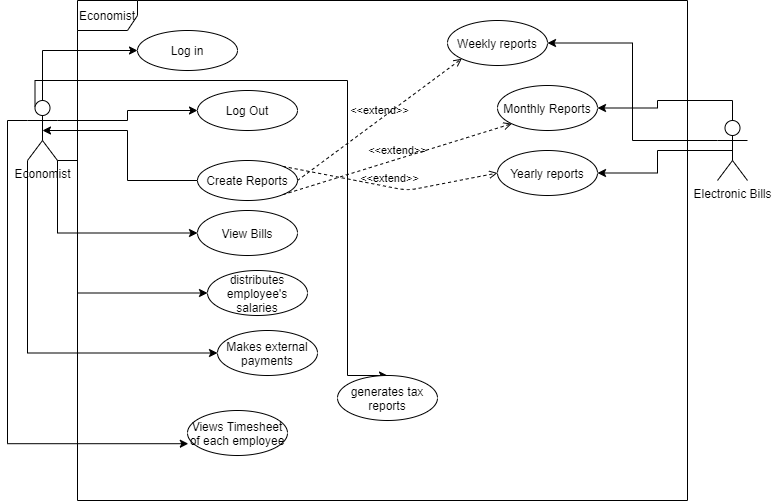

The diagram above was exported from draw.io. Its source (the exported page's mxGraphModel, read from the mxfile embedded in the PNG):
<mxGraphModel dx="1038" dy="523" grid="1" gridSize="10" guides="1" tooltips="1" connect="1" arrows="1" fold="1" page="1" pageScale="1" pageWidth="850" pageHeight="1100" math="0" shadow="0">
  <root>
    <mxCell id="0" />
    <mxCell id="1" parent="0" />
    <mxCell id="U-OAw1RHFXLigUULVISD-6" style="edgeStyle=orthogonalEdgeStyle;rounded=0;orthogonalLoop=1;jettySize=auto;html=1;exitX=0.5;exitY=0;exitDx=0;exitDy=0;exitPerimeter=0;entryX=0;entryY=0.5;entryDx=0;entryDy=0;" edge="1" parent="1" source="U-OAw1RHFXLigUULVISD-1" target="U-OAw1RHFXLigUULVISD-5">
      <mxGeometry relative="1" as="geometry" />
    </mxCell>
    <mxCell id="U-OAw1RHFXLigUULVISD-8" style="edgeStyle=orthogonalEdgeStyle;rounded=0;orthogonalLoop=1;jettySize=auto;html=1;exitX=1;exitY=0.3333333333333333;exitDx=0;exitDy=0;exitPerimeter=0;entryX=0;entryY=0.5;entryDx=0;entryDy=0;" edge="1" parent="1" source="U-OAw1RHFXLigUULVISD-1" target="U-OAw1RHFXLigUULVISD-7">
      <mxGeometry relative="1" as="geometry" />
    </mxCell>
    <mxCell id="U-OAw1RHFXLigUULVISD-13" style="edgeStyle=orthogonalEdgeStyle;rounded=0;orthogonalLoop=1;jettySize=auto;html=1;exitX=1;exitY=1;exitDx=0;exitDy=0;exitPerimeter=0;entryX=0;entryY=0.5;entryDx=0;entryDy=0;" edge="1" parent="1" source="U-OAw1RHFXLigUULVISD-1" target="U-OAw1RHFXLigUULVISD-12">
      <mxGeometry relative="1" as="geometry" />
    </mxCell>
    <mxCell id="U-OAw1RHFXLigUULVISD-16" style="edgeStyle=orthogonalEdgeStyle;rounded=0;orthogonalLoop=1;jettySize=auto;html=1;exitX=1;exitY=1;exitDx=0;exitDy=0;exitPerimeter=0;entryX=0;entryY=0.5;entryDx=0;entryDy=0;" edge="1" parent="1" source="U-OAw1RHFXLigUULVISD-1" target="U-OAw1RHFXLigUULVISD-15">
      <mxGeometry relative="1" as="geometry">
        <Array as="points">
          <mxPoint x="100" y="160" />
          <mxPoint x="100" y="293" />
        </Array>
      </mxGeometry>
    </mxCell>
    <mxCell id="U-OAw1RHFXLigUULVISD-19" style="edgeStyle=orthogonalEdgeStyle;rounded=0;orthogonalLoop=1;jettySize=auto;html=1;exitX=0;exitY=1;exitDx=0;exitDy=0;exitPerimeter=0;entryX=0;entryY=0.5;entryDx=0;entryDy=0;" edge="1" parent="1" source="U-OAw1RHFXLigUULVISD-1" target="U-OAw1RHFXLigUULVISD-18">
      <mxGeometry relative="1" as="geometry" />
    </mxCell>
    <mxCell id="U-OAw1RHFXLigUULVISD-21" style="edgeStyle=orthogonalEdgeStyle;rounded=0;orthogonalLoop=1;jettySize=auto;html=1;exitX=0;exitY=0.3333333333333333;exitDx=0;exitDy=0;exitPerimeter=0;entryX=0.008;entryY=0.738;entryDx=0;entryDy=0;entryPerimeter=0;" edge="1" parent="1" source="U-OAw1RHFXLigUULVISD-1" target="U-OAw1RHFXLigUULVISD-20">
      <mxGeometry relative="1" as="geometry" />
    </mxCell>
    <mxCell id="U-OAw1RHFXLigUULVISD-23" style="edgeStyle=orthogonalEdgeStyle;rounded=0;orthogonalLoop=1;jettySize=auto;html=1;exitX=0.25;exitY=0.1;exitDx=0;exitDy=0;exitPerimeter=0;entryX=0.5;entryY=0;entryDx=0;entryDy=0;" edge="1" parent="1" source="U-OAw1RHFXLigUULVISD-1" target="U-OAw1RHFXLigUULVISD-22">
      <mxGeometry relative="1" as="geometry">
        <Array as="points">
          <mxPoint x="58" y="80" />
          <mxPoint x="370" y="80" />
          <mxPoint x="370" y="375" />
        </Array>
      </mxGeometry>
    </mxCell>
    <mxCell id="U-OAw1RHFXLigUULVISD-1" value="Economist" style="shape=umlActor;verticalLabelPosition=bottom;verticalAlign=top;html=1;" vertex="1" parent="1">
      <mxGeometry x="50" y="100" width="30" height="60" as="geometry" />
    </mxCell>
    <mxCell id="U-OAw1RHFXLigUULVISD-30" style="edgeStyle=orthogonalEdgeStyle;rounded=0;orthogonalLoop=1;jettySize=auto;html=1;exitX=0;exitY=0.3333333333333333;exitDx=0;exitDy=0;exitPerimeter=0;entryX=1;entryY=0.5;entryDx=0;entryDy=0;" edge="1" parent="1" source="U-OAw1RHFXLigUULVISD-4" target="U-OAw1RHFXLigUULVISD-25">
      <mxGeometry relative="1" as="geometry" />
    </mxCell>
    <mxCell id="U-OAw1RHFXLigUULVISD-31" style="edgeStyle=orthogonalEdgeStyle;rounded=0;orthogonalLoop=1;jettySize=auto;html=1;exitX=0.5;exitY=0.5;exitDx=0;exitDy=0;exitPerimeter=0;entryX=1;entryY=0.5;entryDx=0;entryDy=0;" edge="1" parent="1" source="U-OAw1RHFXLigUULVISD-4" target="U-OAw1RHFXLigUULVISD-27">
      <mxGeometry relative="1" as="geometry" />
    </mxCell>
    <mxCell id="U-OAw1RHFXLigUULVISD-32" style="edgeStyle=orthogonalEdgeStyle;rounded=0;orthogonalLoop=1;jettySize=auto;html=1;exitX=0.5;exitY=0;exitDx=0;exitDy=0;exitPerimeter=0;entryX=1;entryY=0.5;entryDx=0;entryDy=0;" edge="1" parent="1" source="U-OAw1RHFXLigUULVISD-4" target="U-OAw1RHFXLigUULVISD-26">
      <mxGeometry relative="1" as="geometry" />
    </mxCell>
    <mxCell id="U-OAw1RHFXLigUULVISD-4" value="Electronic Bills" style="shape=umlActor;verticalLabelPosition=bottom;verticalAlign=top;html=1;" vertex="1" parent="1">
      <mxGeometry x="740" y="120" width="30" height="60" as="geometry" />
    </mxCell>
    <mxCell id="U-OAw1RHFXLigUULVISD-5" value="Log in" style="ellipse;whiteSpace=wrap;html=1;" vertex="1" parent="1">
      <mxGeometry x="160" y="30" width="100" height="40" as="geometry" />
    </mxCell>
    <mxCell id="U-OAw1RHFXLigUULVISD-7" value="Log Out" style="ellipse;whiteSpace=wrap;html=1;" vertex="1" parent="1">
      <mxGeometry x="220" y="90" width="100" height="40" as="geometry" />
    </mxCell>
    <mxCell id="U-OAw1RHFXLigUULVISD-10" style="edgeStyle=orthogonalEdgeStyle;rounded=0;orthogonalLoop=1;jettySize=auto;html=1;exitX=0;exitY=0.5;exitDx=0;exitDy=0;entryX=0.5;entryY=0.5;entryDx=0;entryDy=0;entryPerimeter=0;" edge="1" parent="1" source="U-OAw1RHFXLigUULVISD-9" target="U-OAw1RHFXLigUULVISD-1">
      <mxGeometry relative="1" as="geometry" />
    </mxCell>
    <mxCell id="U-OAw1RHFXLigUULVISD-9" value="Create Reports" style="ellipse;whiteSpace=wrap;html=1;" vertex="1" parent="1">
      <mxGeometry x="220" y="160" width="100" height="40" as="geometry" />
    </mxCell>
    <mxCell id="U-OAw1RHFXLigUULVISD-12" value="View Bills" style="ellipse;whiteSpace=wrap;html=1;" vertex="1" parent="1">
      <mxGeometry x="220" y="210" width="100" height="45" as="geometry" />
    </mxCell>
    <mxCell id="U-OAw1RHFXLigUULVISD-15" value="distributes employee's salaries" style="ellipse;whiteSpace=wrap;html=1;" vertex="1" parent="1">
      <mxGeometry x="230" y="270" width="100" height="45" as="geometry" />
    </mxCell>
    <mxCell id="U-OAw1RHFXLigUULVISD-18" value="Makes external payments" style="ellipse;whiteSpace=wrap;html=1;" vertex="1" parent="1">
      <mxGeometry x="240" y="330" width="100" height="45" as="geometry" />
    </mxCell>
    <mxCell id="U-OAw1RHFXLigUULVISD-20" value="Views Timesheet of each employee" style="ellipse;whiteSpace=wrap;html=1;" vertex="1" parent="1">
      <mxGeometry x="210" y="410" width="100" height="45" as="geometry" />
    </mxCell>
    <mxCell id="U-OAw1RHFXLigUULVISD-22" value="generates tax reports" style="ellipse;whiteSpace=wrap;html=1;" vertex="1" parent="1">
      <mxGeometry x="360" y="375" width="100" height="45" as="geometry" />
    </mxCell>
    <mxCell id="U-OAw1RHFXLigUULVISD-24" value="&amp;lt;&amp;lt;extend&amp;gt;&amp;gt;" style="html=1;verticalAlign=bottom;labelBackgroundColor=none;endArrow=open;endFill=0;dashed=1;exitX=1;exitY=0.5;exitDx=0;exitDy=0;entryX=0;entryY=1;entryDx=0;entryDy=0;" edge="1" parent="1" source="U-OAw1RHFXLigUULVISD-9" target="U-OAw1RHFXLigUULVISD-25">
      <mxGeometry width="160" relative="1" as="geometry">
        <mxPoint x="350" y="130" as="sourcePoint" />
        <mxPoint x="510" y="130" as="targetPoint" />
      </mxGeometry>
    </mxCell>
    <mxCell id="U-OAw1RHFXLigUULVISD-25" value="Weekly reports" style="ellipse;whiteSpace=wrap;html=1;" vertex="1" parent="1">
      <mxGeometry x="470" y="20" width="100" height="45" as="geometry" />
    </mxCell>
    <mxCell id="U-OAw1RHFXLigUULVISD-26" value="Monthly Reports" style="ellipse;whiteSpace=wrap;html=1;" vertex="1" parent="1">
      <mxGeometry x="520" y="85" width="100" height="45" as="geometry" />
    </mxCell>
    <mxCell id="U-OAw1RHFXLigUULVISD-27" value="Yearly reports" style="ellipse;whiteSpace=wrap;html=1;" vertex="1" parent="1">
      <mxGeometry x="520" y="150" width="100" height="45" as="geometry" />
    </mxCell>
    <mxCell id="U-OAw1RHFXLigUULVISD-28" value="&amp;lt;&amp;lt;extend&amp;gt;&amp;gt;" style="html=1;verticalAlign=bottom;labelBackgroundColor=none;endArrow=open;endFill=0;dashed=1;exitX=1;exitY=1;exitDx=0;exitDy=0;entryX=0;entryY=1;entryDx=0;entryDy=0;" edge="1" parent="1" source="U-OAw1RHFXLigUULVISD-9" target="U-OAw1RHFXLigUULVISD-26">
      <mxGeometry width="160" relative="1" as="geometry">
        <mxPoint x="355.75" y="211.77" as="sourcePoint" />
        <mxPoint x="519.9996665493472" y="90.0001467182872" as="targetPoint" />
      </mxGeometry>
    </mxCell>
    <mxCell id="U-OAw1RHFXLigUULVISD-29" value="&amp;lt;&amp;lt;extend&amp;gt;&amp;gt;" style="html=1;verticalAlign=bottom;labelBackgroundColor=none;endArrow=open;endFill=0;dashed=1;exitX=1;exitY=0;exitDx=0;exitDy=0;entryX=0;entryY=0.5;entryDx=0;entryDy=0;" edge="1" parent="1" source="U-OAw1RHFXLigUULVISD-9" target="U-OAw1RHFXLigUULVISD-27">
      <mxGeometry width="160" relative="1" as="geometry">
        <mxPoint x="330" y="301.77" as="sourcePoint" />
        <mxPoint x="494.24966654934724" y="180.0001467182872" as="targetPoint" />
        <Array as="points">
          <mxPoint x="430" y="190" />
        </Array>
      </mxGeometry>
    </mxCell>
    <mxCell id="U-OAw1RHFXLigUULVISD-33" value="Economist" style="shape=umlFrame;whiteSpace=wrap;html=1;" vertex="1" parent="1">
      <mxGeometry x="100" width="610" height="500" as="geometry" />
    </mxCell>
  </root>
</mxGraphModel>